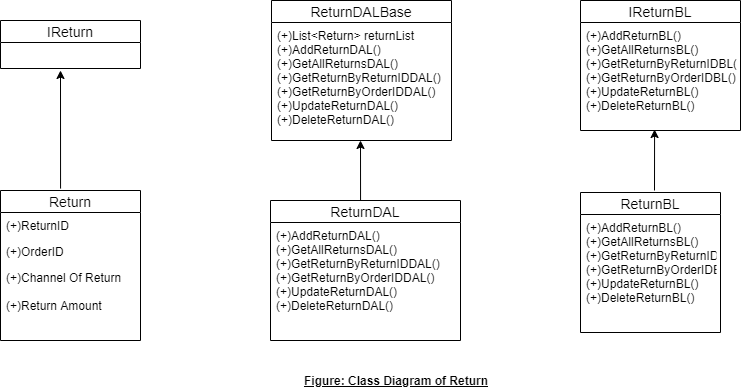

The diagram above was exported from draw.io. Its source (the exported page's mxGraphModel, read from the mxfile embedded in the PNG):
<mxGraphModel dx="854" dy="419" grid="1" gridSize="10" guides="1" tooltips="1" connect="1" arrows="1" fold="1" page="1" pageScale="1" pageWidth="850" pageHeight="1100" math="0" shadow="0">
  <root>
    <mxCell id="0" />
    <mxCell id="1" parent="0" />
    <mxCell id="JAGKI_CW7ny4aWrJf95S-3" value="IReturn" style="swimlane;fontStyle=0;childLayout=stackLayout;horizontal=1;startSize=22;fillColor=none;horizontalStack=0;resizeParent=1;resizeParentMax=0;resizeLast=0;collapsible=1;marginBottom=0;swimlaneFillColor=#ffffff;align=center;fontSize=14;" vertex="1" parent="1">
      <mxGeometry x="80" y="150" width="140" height="48" as="geometry" />
    </mxCell>
    <mxCell id="JAGKI_CW7ny4aWrJf95S-7" value="Return" style="swimlane;fontStyle=0;childLayout=stackLayout;horizontal=1;startSize=22;fillColor=none;horizontalStack=0;resizeParent=1;resizeParentMax=0;resizeLast=0;collapsible=1;marginBottom=0;swimlaneFillColor=#ffffff;align=center;fontSize=14;" vertex="1" parent="1">
      <mxGeometry x="80" y="320" width="140" height="150" as="geometry" />
    </mxCell>
    <mxCell id="JAGKI_CW7ny4aWrJf95S-8" value="(+)ReturnID" style="text;strokeColor=none;fillColor=none;spacingLeft=4;spacingRight=4;overflow=hidden;rotatable=0;points=[[0,0.5],[1,0.5]];portConstraint=eastwest;fontSize=12;" vertex="1" parent="JAGKI_CW7ny4aWrJf95S-7">
      <mxGeometry y="22" width="140" height="26" as="geometry" />
    </mxCell>
    <mxCell id="JAGKI_CW7ny4aWrJf95S-9" value="(+)OrderID&#10;" style="text;strokeColor=none;fillColor=none;spacingLeft=4;spacingRight=4;overflow=hidden;rotatable=0;points=[[0,0.5],[1,0.5]];portConstraint=eastwest;fontSize=12;" vertex="1" parent="JAGKI_CW7ny4aWrJf95S-7">
      <mxGeometry y="48" width="140" height="26" as="geometry" />
    </mxCell>
    <mxCell id="JAGKI_CW7ny4aWrJf95S-10" value="(+)Channel Of Return&#10;&#10;(+)Return Amount" style="text;strokeColor=none;fillColor=none;spacingLeft=4;spacingRight=4;overflow=hidden;rotatable=0;points=[[0,0.5],[1,0.5]];portConstraint=eastwest;fontSize=12;" vertex="1" parent="JAGKI_CW7ny4aWrJf95S-7">
      <mxGeometry y="74" width="140" height="76" as="geometry" />
    </mxCell>
    <mxCell id="JAGKI_CW7ny4aWrJf95S-11" value="ReturnDALBase" style="swimlane;fontStyle=0;childLayout=stackLayout;horizontal=1;startSize=22;fillColor=none;horizontalStack=0;resizeParent=1;resizeParentMax=0;resizeLast=0;collapsible=1;marginBottom=0;swimlaneFillColor=#ffffff;align=center;fontSize=14;" vertex="1" parent="1">
      <mxGeometry x="351" y="130" width="180" height="140" as="geometry" />
    </mxCell>
    <mxCell id="JAGKI_CW7ny4aWrJf95S-12" value="(+)List&lt;Return&gt; returnList&#10;(+)AddReturnDAL()&#10;(+)GetAllReturnsDAL()&#10;(+)GetReturnByReturnIDDAL()&#10;(+)GetReturnByOrderIDDAL()&#10;(+)UpdateReturnDAL()&#10;(+)DeleteReturnDAL()&#10;&#10;" style="text;strokeColor=none;fillColor=none;spacingLeft=4;spacingRight=4;overflow=hidden;rotatable=0;points=[[0,0.5],[1,0.5]];portConstraint=eastwest;fontSize=12;" vertex="1" parent="JAGKI_CW7ny4aWrJf95S-11">
      <mxGeometry y="22" width="180" height="118" as="geometry" />
    </mxCell>
    <mxCell id="JAGKI_CW7ny4aWrJf95S-31" value="" style="endArrow=classic;html=1;exitX=0.429;exitY=-0.013;exitDx=0;exitDy=0;exitPerimeter=0;" edge="1" parent="JAGKI_CW7ny4aWrJf95S-11">
      <mxGeometry width="50" height="50" relative="1" as="geometry">
        <mxPoint x="89.05999999999995" y="200.04999999999995" as="sourcePoint" />
        <mxPoint x="89" y="140" as="targetPoint" />
      </mxGeometry>
    </mxCell>
    <mxCell id="JAGKI_CW7ny4aWrJf95S-18" value="ReturnDAL" style="swimlane;fontStyle=0;childLayout=stackLayout;horizontal=1;startSize=22;fillColor=none;horizontalStack=0;resizeParent=1;resizeParentMax=0;resizeLast=0;collapsible=1;marginBottom=0;swimlaneFillColor=#ffffff;align=center;fontSize=14;" vertex="1" parent="1">
      <mxGeometry x="350" y="330" width="190" height="140" as="geometry" />
    </mxCell>
    <mxCell id="JAGKI_CW7ny4aWrJf95S-19" value="(+)AddReturnDAL()&#10;(+)GetAllReturnsDAL()&#10;(+)GetReturnByReturnIDDAL()&#10;(+)GetReturnByOrderIDDAL()&#10;(+)UpdateReturnDAL()&#10;(+)DeleteReturnDAL()&#10;" style="text;strokeColor=none;fillColor=none;spacingLeft=4;spacingRight=4;overflow=hidden;rotatable=0;points=[[0,0.5],[1,0.5]];portConstraint=eastwest;fontSize=12;" vertex="1" parent="JAGKI_CW7ny4aWrJf95S-18">
      <mxGeometry y="22" width="190" height="118" as="geometry" />
    </mxCell>
    <mxCell id="JAGKI_CW7ny4aWrJf95S-22" value="IReturnBL" style="swimlane;fontStyle=0;childLayout=stackLayout;horizontal=1;startSize=22;fillColor=none;horizontalStack=0;resizeParent=1;resizeParentMax=0;resizeLast=0;collapsible=1;marginBottom=0;swimlaneFillColor=#ffffff;align=center;fontSize=14;" vertex="1" parent="1">
      <mxGeometry x="660" y="130" width="160" height="130" as="geometry" />
    </mxCell>
    <mxCell id="JAGKI_CW7ny4aWrJf95S-23" value="(+)AddReturnBL()&#10;(+)GetAllReturnsBL()&#10;(+)GetReturnByReturnIDBL()&#10;(+)GetReturnByOrderIDBL()&#10;(+)UpdateReturnBL()&#10;(+)DeleteReturnBL()&#10;" style="text;strokeColor=none;fillColor=none;spacingLeft=4;spacingRight=4;overflow=hidden;rotatable=0;points=[[0,0.5],[1,0.5]];portConstraint=eastwest;fontSize=12;" vertex="1" parent="JAGKI_CW7ny4aWrJf95S-22">
      <mxGeometry y="22" width="160" height="108" as="geometry" />
    </mxCell>
    <mxCell id="JAGKI_CW7ny4aWrJf95S-26" value="ReturnBL" style="swimlane;fontStyle=0;childLayout=stackLayout;horizontal=1;startSize=22;fillColor=none;horizontalStack=0;resizeParent=1;resizeParentMax=0;resizeLast=0;collapsible=1;marginBottom=0;swimlaneFillColor=#ffffff;align=center;fontSize=14;" vertex="1" parent="1">
      <mxGeometry x="660" y="322" width="140" height="140" as="geometry" />
    </mxCell>
    <mxCell id="JAGKI_CW7ny4aWrJf95S-27" value="(+)AddReturnBL()&#10;(+)GetAllReturnsBL()&#10;(+)GetReturnByReturnIDBL()&#10;(+)GetReturnByOrderIDBL()&#10;(+)UpdateReturnBL()&#10;(+)DeleteReturnBL()" style="text;strokeColor=none;fillColor=none;spacingLeft=4;spacingRight=4;overflow=hidden;rotatable=0;points=[[0,0.5],[1,0.5]];portConstraint=eastwest;fontSize=12;" vertex="1" parent="JAGKI_CW7ny4aWrJf95S-26">
      <mxGeometry y="22" width="140" height="118" as="geometry" />
    </mxCell>
    <mxCell id="JAGKI_CW7ny4aWrJf95S-30" value="" style="endArrow=classic;html=1;exitX=0.429;exitY=-0.013;exitDx=0;exitDy=0;exitPerimeter=0;" edge="1" parent="1" source="JAGKI_CW7ny4aWrJf95S-7">
      <mxGeometry width="50" height="50" relative="1" as="geometry">
        <mxPoint x="100" y="290" as="sourcePoint" />
        <mxPoint x="140" y="200" as="targetPoint" />
      </mxGeometry>
    </mxCell>
    <mxCell id="JAGKI_CW7ny4aWrJf95S-32" value="" style="endArrow=classic;html=1;entryX=0.463;entryY=0.991;entryDx=0;entryDy=0;entryPerimeter=0;" edge="1" parent="1" target="JAGKI_CW7ny4aWrJf95S-23">
      <mxGeometry width="50" height="50" relative="1" as="geometry">
        <mxPoint x="734" y="320" as="sourcePoint" />
        <mxPoint x="450" y="280" as="targetPoint" />
      </mxGeometry>
    </mxCell>
    <mxCell id="JAGKI_CW7ny4aWrJf95S-33" value="&lt;b&gt;&lt;u&gt;Figure: Class Diagram of Return&lt;/u&gt;&lt;/b&gt;" style="text;html=1;strokeColor=none;fillColor=none;align=center;verticalAlign=middle;whiteSpace=wrap;rounded=0;" vertex="1" parent="1">
      <mxGeometry x="260" y="500" width="430" height="20" as="geometry" />
    </mxCell>
  </root>
</mxGraphModel>